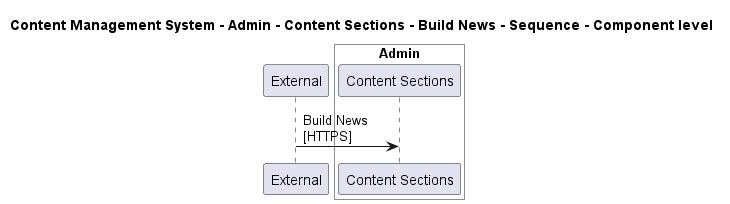

The diagram above was rendered by PlantUML. Its source (embedded in the PNG):
@startuml

title Content Management System - Admin - Content Sections - Build News - Sequence - Component level

participant "External" as C4InterFlow.SoftwareSystems.ExternalSystem

box "Admin" #White
    participant "Content Sections" as ContentManagementSystem.SoftwareSystems.Admin.Containers.ContentSections
end box


C4InterFlow.SoftwareSystems.ExternalSystem -> ContentManagementSystem.SoftwareSystems.Admin.Containers.ContentSections : Build News\n[HTTPS]


@enduml